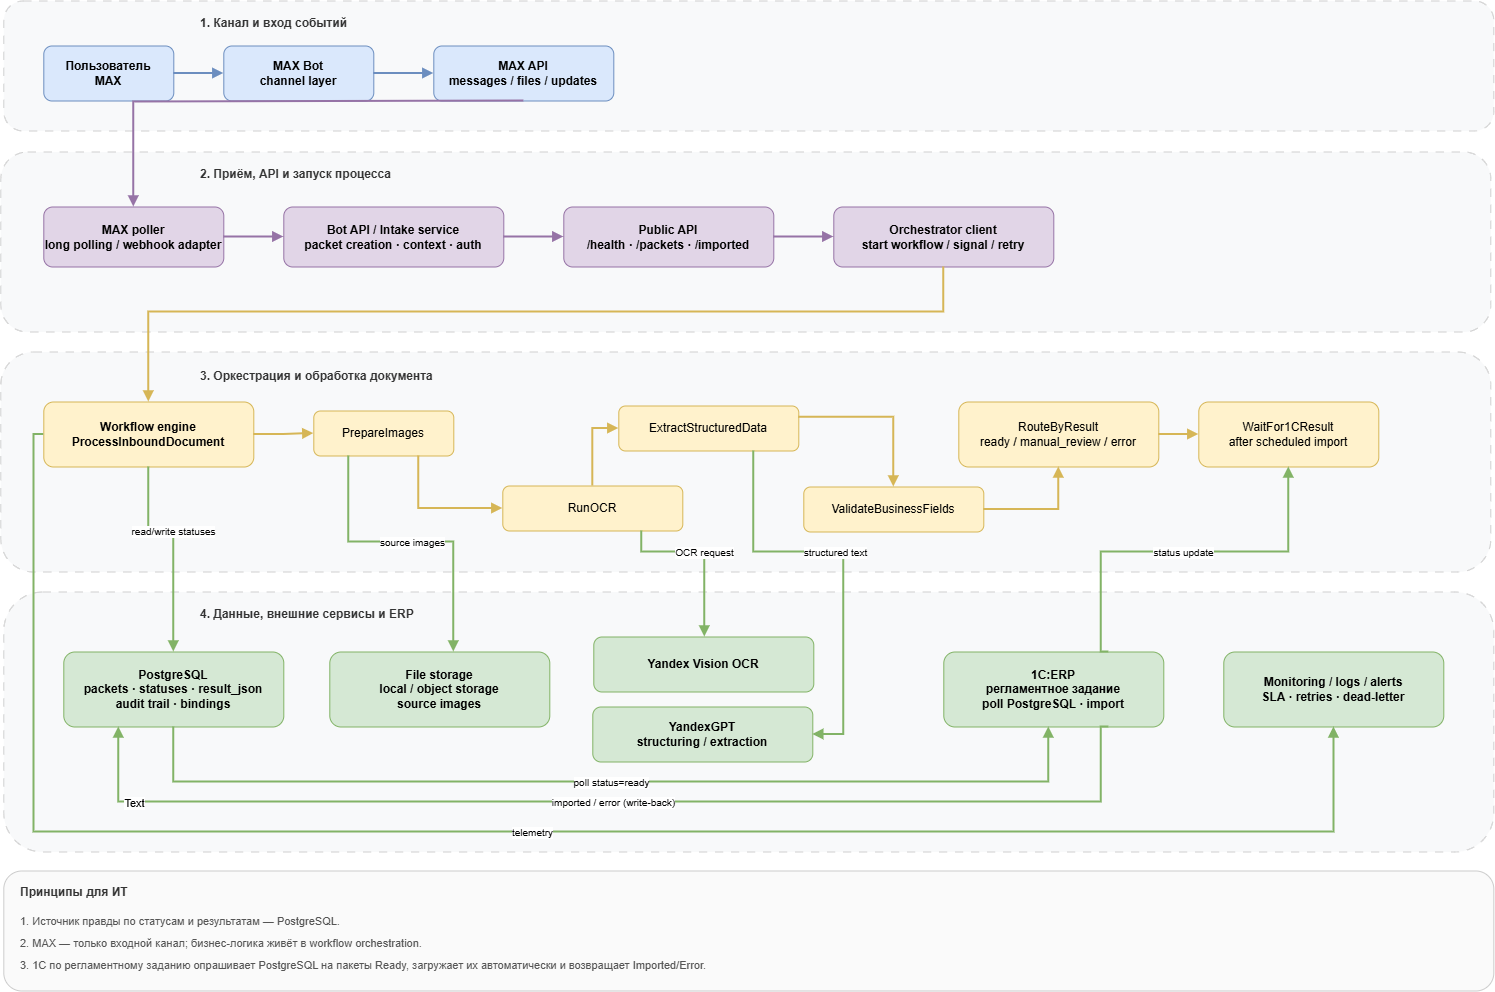

The diagram above was exported from draw.io. Its source (the exported page's mxGraphModel, read from the mxfile embedded in the PNG):
<mxGraphModel dx="2127" dy="1201" grid="1" gridSize="10" guides="1" tooltips="1" connect="1" arrows="1" fold="1" page="1" pageScale="1" pageWidth="1800" pageHeight="1200" math="0" shadow="0">
  <root>
    <mxCell id="0" />
    <mxCell id="1" parent="0" />
    <mxCell id="band1" parent="1" style="rounded=1;whiteSpace=wrap;html=1;fillColor=#F8F9FA;strokeColor=#D0D0D0;dashed=1;dashPattern=8 8;" value="" vertex="1">
      <mxGeometry height="130" width="1490" x="40" y="119" as="geometry" />
    </mxCell>
    <mxCell id="band1t" parent="1" style="text;html=1;strokeColor=none;fillColor=none;align=left;fontStyle=1;fontSize=12;fontColor=#333333;" value="1. Канал и вход событий" vertex="1">
      <mxGeometry height="20" width="240" x="235" y="127" as="geometry" />
    </mxCell>
    <mxCell id="max_user" parent="1" style="rounded=1;whiteSpace=wrap;html=1;fillColor=#DAE8FC;strokeColor=#6C8EBF;fontStyle=1;" value="Пользователь&#10;MAX" vertex="1">
      <mxGeometry height="55" width="130" x="80" y="164" as="geometry" />
    </mxCell>
    <mxCell id="max_bot" parent="1" style="rounded=1;whiteSpace=wrap;html=1;fillColor=#DAE8FC;strokeColor=#6C8EBF;fontStyle=1;" value="MAX Bot&#10;channel layer" vertex="1">
      <mxGeometry height="55" width="150" x="260" y="164" as="geometry" />
    </mxCell>
    <mxCell id="max_api" parent="1" style="rounded=1;whiteSpace=wrap;html=1;fillColor=#DAE8FC;strokeColor=#6C8EBF;fontStyle=1;" value="MAX API&#10;messages / files / updates" vertex="1">
      <mxGeometry height="55" width="180" x="470" y="164" as="geometry" />
    </mxCell>
    <mxCell id="band2" parent="1" style="rounded=1;whiteSpace=wrap;html=1;fillColor=#F8F9FA;strokeColor=#D0D0D0;dashed=1;dashPattern=8 8;" value="" vertex="1">
      <mxGeometry height="180" width="1490" x="37" y="270" as="geometry" />
    </mxCell>
    <mxCell id="band2t" parent="1" style="text;html=1;strokeColor=none;fillColor=none;align=left;fontStyle=1;fontSize=12;fontColor=#333333;" value="2. Приём, API и запуск процесса" vertex="1">
      <mxGeometry height="20" width="280" x="235" y="278" as="geometry" />
    </mxCell>
    <mxCell id="poller" parent="1" style="rounded=1;whiteSpace=wrap;html=1;fillColor=#E1D5E7;strokeColor=#9673A6;fontStyle=1;" value="MAX poller&#10;long polling / webhook adapter" vertex="1">
      <mxGeometry height="60" width="180" x="80" y="325" as="geometry" />
    </mxCell>
    <mxCell id="bot_api" parent="1" style="rounded=1;whiteSpace=wrap;html=1;fillColor=#E1D5E7;strokeColor=#9673A6;fontStyle=1;" value="Bot API / Intake service&#10;packet creation · context · auth" vertex="1">
      <mxGeometry height="60" width="220" x="320" y="325" as="geometry" />
    </mxCell>
    <mxCell id="public_api" parent="1" style="rounded=1;whiteSpace=wrap;html=1;fillColor=#E1D5E7;strokeColor=#9673A6;fontStyle=1;" value="Public API&#10;/health · /packets · /imported" vertex="1">
      <mxGeometry height="60" width="210" x="600" y="325" as="geometry" />
    </mxCell>
    <mxCell id="orchestrator_api" parent="1" style="rounded=1;whiteSpace=wrap;html=1;fillColor=#E1D5E7;strokeColor=#9673A6;fontStyle=1;" value="Orchestrator client&#10;start workflow / signal / retry" vertex="1">
      <mxGeometry height="60" width="220" x="870" y="325" as="geometry" />
    </mxCell>
    <mxCell id="band3" parent="1" style="rounded=1;whiteSpace=wrap;html=1;fillColor=#F8F9FA;strokeColor=#D0D0D0;dashed=1;dashPattern=8 8;" value="" vertex="1">
      <mxGeometry height="220" width="1490" x="37" y="470" as="geometry" />
    </mxCell>
    <mxCell id="band3t" parent="1" style="text;html=1;strokeColor=none;fillColor=none;align=left;fontStyle=1;fontSize=12;fontColor=#333333;" value="3. Оркестрация и обработка документа" vertex="1">
      <mxGeometry height="20" width="320" x="235" y="480" as="geometry" />
    </mxCell>
    <mxCell id="workflow" parent="1" style="rounded=1;whiteSpace=wrap;html=1;fillColor=#FFF2CC;strokeColor=#D6B656;fontStyle=1;" value="Workflow engine&#10;ProcessInboundDocument" vertex="1">
      <mxGeometry height="65" width="210" x="80" y="520" as="geometry" />
    </mxCell>
    <mxCell id="step1" parent="1" style="rounded=1;whiteSpace=wrap;html=1;fillColor=#FFF2CC;strokeColor=#D6B656;" value="PrepareImages" vertex="1">
      <mxGeometry height="45" width="140" x="350" y="529" as="geometry" />
    </mxCell>
    <mxCell id="step2" parent="1" style="rounded=1;whiteSpace=wrap;html=1;fillColor=#FFF2CC;strokeColor=#D6B656;" value="RunOCR" vertex="1">
      <mxGeometry height="45" width="180" x="539" y="604" as="geometry" />
    </mxCell>
    <mxCell id="step3" parent="1" style="rounded=1;whiteSpace=wrap;html=1;fillColor=#FFF2CC;strokeColor=#D6B656;" value="ExtractStructuredData" vertex="1">
      <mxGeometry height="45" width="180" x="655" y="524" as="geometry" />
    </mxCell>
    <mxCell id="step4" parent="1" style="rounded=1;whiteSpace=wrap;html=1;fillColor=#FFF2CC;strokeColor=#D6B656;" value="ValidateBusinessFields" vertex="1">
      <mxGeometry height="45" width="180" x="840" y="605" as="geometry" />
    </mxCell>
    <mxCell id="step5" parent="1" style="rounded=1;whiteSpace=wrap;html=1;fillColor=#FFF2CC;strokeColor=#D6B656;" value="RouteByResult&#10;ready / manual_review / error" vertex="1">
      <mxGeometry height="65" width="200" x="995" y="520" as="geometry" />
    </mxCell>
    <mxCell id="step6" parent="1" style="rounded=1;whiteSpace=wrap;html=1;fillColor=#FFF2CC;strokeColor=#D6B656;" value="WaitFor1CResult&#10;after scheduled import" vertex="1">
      <mxGeometry height="65" width="180" x="1235" y="520" as="geometry" />
    </mxCell>
    <mxCell id="band4" parent="1" style="rounded=1;whiteSpace=wrap;html=1;fillColor=#F8F9FA;strokeColor=#D0D0D0;dashed=1;dashPattern=8 8;" value="" vertex="1">
      <mxGeometry height="260" width="1490" x="40" y="710" as="geometry" />
    </mxCell>
    <mxCell id="band4t" parent="1" style="text;html=1;strokeColor=none;fillColor=none;align=left;fontStyle=1;fontSize=12;fontColor=#333333;" value="4. Данные, внешние сервисы и ERP" vertex="1">
      <mxGeometry height="20" width="320" x="235" y="718" as="geometry" />
    </mxCell>
    <mxCell id="pg" parent="1" style="rounded=1;whiteSpace=wrap;html=1;fillColor=#D5E8D4;strokeColor=#82B366;fontStyle=1;" value="PostgreSQL&#10;packets · statuses · result_json&#10;audit trail · bindings" vertex="1">
      <mxGeometry height="75" width="220" x="100" y="770" as="geometry" />
    </mxCell>
    <mxCell id="storage" parent="1" style="rounded=1;whiteSpace=wrap;html=1;fillColor=#D5E8D4;strokeColor=#82B366;fontStyle=1;" value="File storage&#10;local / object storage&#10;source images" vertex="1">
      <mxGeometry height="75" width="220" x="366" y="770" as="geometry" />
    </mxCell>
    <mxCell id="ocr" parent="1" style="rounded=1;whiteSpace=wrap;html=1;fillColor=#D5E8D4;strokeColor=#82B366;fontStyle=1;" value="Yandex Vision OCR" vertex="1">
      <mxGeometry height="55" width="220" x="630" y="755" as="geometry" />
    </mxCell>
    <mxCell id="gpt" parent="1" style="rounded=1;whiteSpace=wrap;html=1;fillColor=#D5E8D4;strokeColor=#82B366;fontStyle=1;" value="YandexGPT&#10;structuring / extraction" vertex="1">
      <mxGeometry height="55" width="220" x="629" y="825" as="geometry" />
    </mxCell>
    <mxCell id="erp" parent="1" style="rounded=1;whiteSpace=wrap;html=1;fillColor=#D5E8D4;strokeColor=#82B366;fontStyle=1;" value="1С:ERP&#10;регламентное задание&#10;poll PostgreSQL · import" vertex="1">
      <mxGeometry height="75" width="220" x="980" y="770" as="geometry" />
    </mxCell>
    <mxCell id="monitoring" parent="1" style="rounded=1;whiteSpace=wrap;html=1;fillColor=#D5E8D4;strokeColor=#82B366;fontStyle=1;" value="Monitoring / logs / alerts&#10;SLA · retries · dead-letter" vertex="1">
      <mxGeometry height="75" width="220" x="1260" y="770" as="geometry" />
    </mxCell>
    <mxCell id="a1" edge="1" parent="1" source="max_user" style="edgeStyle=orthogonalEdgeStyle;rounded=0;html=1;strokeWidth=2;strokeColor=#6C8EBF;endArrow=block;endFill=1;" target="max_bot">
      <mxGeometry relative="1" as="geometry" />
    </mxCell>
    <mxCell id="a2" edge="1" parent="1" source="max_bot" style="edgeStyle=orthogonalEdgeStyle;rounded=0;html=1;strokeWidth=2;strokeColor=#6C8EBF;endArrow=block;endFill=1;" target="max_api">
      <mxGeometry relative="1" as="geometry" />
    </mxCell>
    <mxCell id="a3" edge="1" parent="1" source="max_api" style="edgeStyle=orthogonalEdgeStyle;rounded=0;html=1;strokeWidth=2;strokeColor=#9673A6;endArrow=block;endFill=1;" target="poller">
      <mxGeometry relative="1" as="geometry">
        <Array as="points">
          <mxPoint x="560" y="220" />
          <mxPoint x="170" y="220" />
        </Array>
      </mxGeometry>
    </mxCell>
    <mxCell id="a4" edge="1" parent="1" source="poller" style="edgeStyle=orthogonalEdgeStyle;rounded=0;html=1;strokeWidth=2;strokeColor=#9673A6;endArrow=block;endFill=1;" target="bot_api">
      <mxGeometry relative="1" as="geometry" />
    </mxCell>
    <mxCell id="a5" edge="1" parent="1" source="bot_api" style="edgeStyle=orthogonalEdgeStyle;rounded=0;html=1;strokeWidth=2;strokeColor=#9673A6;endArrow=block;endFill=1;" target="public_api">
      <mxGeometry relative="1" as="geometry" />
    </mxCell>
    <mxCell id="a6" edge="1" parent="1" source="public_api" style="edgeStyle=orthogonalEdgeStyle;rounded=0;html=1;strokeWidth=2;strokeColor=#9673A6;endArrow=block;endFill=1;" target="orchestrator_api">
      <mxGeometry relative="1" as="geometry" />
    </mxCell>
    <mxCell id="a7" edge="1" parent="1" source="orchestrator_api" style="edgeStyle=orthogonalEdgeStyle;rounded=0;html=1;strokeWidth=2;strokeColor=#D6B656;endArrow=block;endFill=1;" target="workflow">
      <mxGeometry relative="1" as="geometry">
        <Array as="points">
          <mxPoint x="980.08" y="430" />
          <mxPoint x="185" y="430" />
        </Array>
      </mxGeometry>
    </mxCell>
    <mxCell id="w1" edge="1" parent="1" source="workflow" style="edgeStyle=orthogonalEdgeStyle;rounded=0;html=1;strokeWidth=2;strokeColor=#D6B656;endArrow=block;endFill=1;" target="step1">
      <mxGeometry relative="1" as="geometry" />
    </mxCell>
    <mxCell id="w2" edge="1" parent="1" source="step1" style="edgeStyle=orthogonalEdgeStyle;rounded=0;html=1;strokeWidth=2;strokeColor=#D6B656;endArrow=block;endFill=1;entryX=0;entryY=0.5;entryDx=0;entryDy=0;exitX=0.75;exitY=1;exitDx=0;exitDy=0;jumpStyle=arc;" target="step2">
      <mxGeometry relative="1" as="geometry" />
    </mxCell>
    <mxCell id="w3" edge="1" parent="1" source="step2" style="edgeStyle=orthogonalEdgeStyle;rounded=0;html=1;strokeWidth=2;strokeColor=#D6B656;endArrow=block;endFill=1;entryX=0;entryY=0.5;entryDx=0;entryDy=0;" target="step3">
      <mxGeometry relative="1" as="geometry" />
    </mxCell>
    <mxCell id="w4" edge="1" parent="1" source="step3" style="edgeStyle=orthogonalEdgeStyle;rounded=0;html=1;strokeWidth=2;strokeColor=#D6B656;endArrow=block;endFill=1;exitX=1;exitY=0.25;exitDx=0;exitDy=0;" target="step4">
      <mxGeometry relative="1" as="geometry" />
    </mxCell>
    <mxCell id="w5" edge="1" parent="1" source="step4" style="edgeStyle=orthogonalEdgeStyle;rounded=0;html=1;strokeWidth=2;strokeColor=#D6B656;endArrow=block;endFill=1;exitX=1;exitY=0.5;exitDx=0;exitDy=0;" target="step5">
      <mxGeometry relative="1" as="geometry" />
    </mxCell>
    <mxCell id="w6" edge="1" parent="1" source="step5" style="edgeStyle=orthogonalEdgeStyle;rounded=0;html=1;strokeWidth=2;strokeColor=#D6B656;endArrow=block;endFill=1;" target="step6">
      <mxGeometry relative="1" as="geometry" />
    </mxCell>
    <mxCell id="d1" edge="1" parent="1" source="workflow" style="edgeStyle=orthogonalEdgeStyle;rounded=0;html=1;strokeWidth=2;strokeColor=#82B366;endArrow=block;endFill=1;fontSize=10;" target="pg" value="read/write statuses">
      <mxGeometry relative="1" x="-0.1429" as="geometry">
        <mxPoint as="offset" />
        <Array as="points">
          <mxPoint x="185" y="650" />
          <mxPoint x="210" y="650" />
        </Array>
      </mxGeometry>
    </mxCell>
    <mxCell id="d2" edge="1" parent="1" source="step1" style="edgeStyle=orthogonalEdgeStyle;rounded=0;html=1;strokeWidth=2;strokeColor=#82B366;endArrow=block;endFill=1;fontSize=10;exitX=0.25;exitY=1;exitDx=0;exitDy=0;" target="storage" value="source images">
      <mxGeometry relative="1" as="geometry">
        <Array as="points">
          <mxPoint x="385" y="660" />
          <mxPoint x="490" y="660" />
        </Array>
      </mxGeometry>
    </mxCell>
    <mxCell id="d3" edge="1" parent="1" source="step2" style="edgeStyle=orthogonalEdgeStyle;rounded=0;html=1;strokeWidth=2;strokeColor=#82B366;endArrow=block;endFill=1;fontSize=10;" target="ocr" value="OCR request">
      <mxGeometry relative="1" as="geometry">
        <Array as="points">
          <mxPoint x="678" y="670" />
          <mxPoint x="741" y="670" />
        </Array>
      </mxGeometry>
    </mxCell>
    <mxCell id="d4" edge="1" parent="1" source="step3" style="edgeStyle=orthogonalEdgeStyle;rounded=0;html=1;strokeWidth=2;strokeColor=#82B366;endArrow=block;endFill=1;fontSize=10;exitX=0.75;exitY=1;exitDx=0;exitDy=0;entryX=1;entryY=0.5;entryDx=0;entryDy=0;jumpStyle=arc;" target="gpt" value="structured text">
      <mxGeometry relative="1" x="-0.0922" as="geometry">
        <mxPoint as="offset" />
        <Array as="points">
          <mxPoint x="790" y="669.94" />
          <mxPoint x="880" y="669.94" />
          <mxPoint x="880" y="852.53" />
        </Array>
      </mxGeometry>
    </mxCell>
    <mxCell id="d5" edge="1" parent="1" source="pg" style="edgeStyle=orthogonalEdgeStyle;rounded=0;html=1;strokeWidth=2;strokeColor=#82B366;endArrow=block;endFill=1;fontSize=10;" target="erp" value="poll status=ready">
      <mxGeometry relative="1" as="geometry">
        <Array as="points">
          <mxPoint x="210.08" y="900" />
          <mxPoint x="1085" y="900" />
        </Array>
      </mxGeometry>
    </mxCell>
    <mxCell id="d6" edge="1" parent="1" source="erp" style="edgeStyle=orthogonalEdgeStyle;rounded=0;html=1;strokeWidth=2;strokeColor=#82B366;endArrow=block;endFill=1;fontSize=10;exitX=0.75;exitY=1;exitDx=0;exitDy=0;entryX=0.25;entryY=1;entryDx=0;entryDy=0;" target="pg" value="imported / error (write-back)">
      <mxGeometry relative="1" as="geometry">
        <Array as="points">
          <mxPoint x="1137.46" y="920" />
          <mxPoint x="155" y="920" />
        </Array>
      </mxGeometry>
    </mxCell>
    <mxCell id="rkliERB1YY6HOv3Tf2h1-2" connectable="0" parent="d6" style="edgeLabel;html=1;align=center;verticalAlign=middle;resizable=0;points=[];" value="Text" vertex="1">
      <mxGeometry relative="1" x="0.8413" as="geometry">
        <mxPoint y="1" as="offset" />
      </mxGeometry>
    </mxCell>
    <mxCell id="d7" edge="1" parent="1" source="erp" style="edgeStyle=orthogonalEdgeStyle;rounded=0;html=1;strokeWidth=2;strokeColor=#82B366;endArrow=block;endFill=1;fontSize=10;exitX=0.75;exitY=0;exitDx=0;exitDy=0;" target="step6" value="status update">
      <mxGeometry relative="1" as="geometry">
        <Array as="points">
          <mxPoint x="1137.5" y="670" />
          <mxPoint x="1325" y="670" />
        </Array>
      </mxGeometry>
    </mxCell>
    <mxCell id="d8" edge="1" parent="1" source="workflow" style="edgeStyle=orthogonalEdgeStyle;rounded=0;html=1;strokeWidth=2;strokeColor=#82B366;endArrow=block;endFill=1;fontSize=10;exitX=0;exitY=0.5;exitDx=0;exitDy=0;" target="monitoring" value="telemetry">
      <mxGeometry relative="1" as="geometry">
        <Array as="points">
          <mxPoint x="70.08" y="552.46" />
          <mxPoint x="70.08" y="950" />
          <mxPoint x="1370.08" y="950" />
        </Array>
      </mxGeometry>
    </mxCell>
    <mxCell id="legend" parent="1" style="rounded=1;whiteSpace=wrap;html=1;fillColor=#FAFAFA;strokeColor=#CCCCCC;" value="" vertex="1">
      <mxGeometry height="120" width="1490" x="40" y="989" as="geometry" />
    </mxCell>
    <mxCell id="legendt" parent="1" style="text;html=1;strokeColor=none;fillColor=none;align=left;fontStyle=1;fontSize=12;fontColor=#333333;" value="Принципы для ИТ" vertex="1">
      <mxGeometry height="20" width="180" x="55" y="996" as="geometry" />
    </mxCell>
    <mxCell id="note1" parent="1" style="text;html=1;strokeColor=none;fillColor=none;align=left;fontSize=11;fontColor=#555555;" value="1. Источник правды по статусам и результатам — PostgreSQL." vertex="1">
      <mxGeometry height="18" width="600" x="55" y="1026" as="geometry" />
    </mxCell>
    <mxCell id="note2" parent="1" style="text;html=1;strokeColor=none;fillColor=none;align=left;fontSize=11;fontColor=#555555;" value="2. MAX — только входной канал; бизнес-логика живёт в workflow orchestration." vertex="1">
      <mxGeometry height="18" width="700" x="55" y="1048" as="geometry" />
    </mxCell>
    <mxCell id="note3" parent="1" style="text;html=1;strokeColor=none;fillColor=none;align=left;fontSize=11;fontColor=#555555;" value="3. 1С по регламентному заданию опрашивает PostgreSQL на пакеты Ready, загружает их автоматически и возвращает Imported/Error." vertex="1">
      <mxGeometry height="18" width="760" x="55" y="1070" as="geometry" />
    </mxCell>
  </root>
</mxGraphModel>